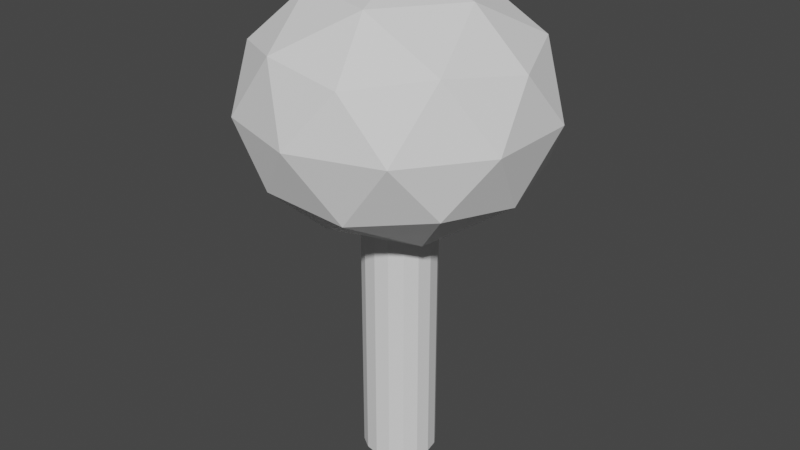 # Source: oak_tree.blend  (saved by Blender 3.5.10; exported with 4.5.12 LTS)
import bpy
from mathutils import Matrix  # noqa: F401  (used for matrix-valued properties, if any)

bpy.ops.wm.read_factory_settings(use_empty=True)
scene = bpy.context.scene
scene.name = 'Scene'

# ---- collections
col_collection = bpy.data.collections.new('Collection'); scene.collection.children.link(col_collection)

# ---- world
world_world = bpy.data.worlds.new('World'); scene.world = world_world
world_world.use_nodes = True; world_world.node_tree.nodes.clear()
_N = world_world.node_tree.nodes; _L = world_world.node_tree.links
n0 = _N.new('ShaderNodeOutputWorld'); n0.name = 'World Output'; n0.location = (300, 300)
n1 = _N.new('ShaderNodeBackground'); n1.name = 'Background'; n1.location = (10, 300)
n1.inputs[0].default_value = (0.05088, 0.05088, 0.05088, 1.0)
_L.new(n1.outputs[0], n0.inputs[0])
n0.is_active_output = True
world_world.color = (0.05088, 0.05088, 0.05088)
world_world.use_sun_shadow = False
world_world.sun_shadow_jitter_overblur = 0.0

# ---- meshes
me_cylinder = bpy.data.meshes.new('Cylinder')
me_cylinder.from_pydata([(0.0, 0.2484, 0.0), (0.0, 0.2484, 2.0), (0.09506, 0.2295, 0.0), (0.09506, 0.2295, 2.0), (0.1756, 0.1756, 0.0), (0.1756, 0.1756, 2.0), (0.2295, 0.09506, 0.0), (0.2295, 0.09506, 2.0), (0.2484, 0.0, 0.0), (0.2484, 0.0, 2.0), (0.2295, -0.09506, 0.0), (0.2295, -0.09506, 2.0), (0.1756, -0.1756, 0.0), (0.1756, -0.1756, 2.0), (0.09506, -0.2295, 0.0), (0.09506, -0.2295, 2.0), (0.0, -0.2484, 0.0), (0.0, -0.2484, 2.0), (-0.09506, -0.2295, 0.0), (-0.09506, -0.2295, 2.0), (-0.1756, -0.1756, 0.0), (-0.1756, -0.1756, 2.0), (-0.2295, -0.09506, 0.0), (-0.2295, -0.09506, 2.0), (-0.2484, 0.0, 0.0), (-0.2484, 0.0, 2.0), (-0.2295, 0.09506, 0.0), (-0.2295, 0.09506, 2.0), (-0.1756, 0.1756, 0.0), (-0.1756, 0.1756, 2.0), (-0.09506, 0.2295, 0.0), (-0.09506, 0.2295, 2.0)], [], [(0, 1, 3, 2), (2, 3, 5, 4), (4, 5, 7, 6), (6, 7, 9, 8), (8, 9, 11, 10), (10, 11, 13, 12), (12, 13, 15, 14), (14, 15, 17, 16), (16, 17, 19, 18), (18, 19, 21, 20), (20, 21, 23, 22), (22, 23, 25, 24), (24, 25, 27, 26), (26, 27, 29, 28), (3, 1, 31, 29, 27, 25, 23, 21, 19, 17, 15, 13, 11, 9, 7, 5), (28, 29, 31, 30), (30, 31, 1, 0), (0, 2, 4, 6, 8, 10, 12, 14, 16, 18, 20, 22, 24, 26, 28, 30)])
_uv = me_cylinder.uv_layers.new(name='UVMap')
_uv.uv.foreach_set('vector', [1.0, 0.5, 1.0, 1.0, 0.9375, 1.0, 0.9375, 0.5, 0.9375, 0.5, 0.9375, 1.0, 0.875, 1.0, 0.875, 0.5, 0.875, 0.5, 0.875, 1.0, 0.8125, 1.0, 0.8125, 0.5, 0.8125, 0.5, 0.8125, 1.0, 0.75, 1.0, 0.75, 0.5, 0.75, 0.5, 0.75, 1.0, 0.6875, 1.0, 0.6875, 0.5, 0.6875, 0.5, 0.6875, 1.0, 0.625, 1.0, 0.625, 0.5, 0.625, 0.5, 0.625, 1.0, 0.5625, 1.0, 0.5625, 0.5, 0.5625, 0.5, 0.5625, 1.0, 0.5, 1.0, 0.5, 0.5, 0.5, 0.5, 0.5, 1.0, 0.4375, 1.0, 0.4375, 0.5, 0.4375, 0.5, 0.4375, 1.0, 0.375, 1.0, 0.375, 0.5, 0.375, 0.5, 0.375, 1.0, 0.3125, 1.0, 0.3125, 0.5, 0.3125, 0.5, 0.3125, 1.0, 0.25, 1.0, 0.25, 0.5, 0.25, 0.5, 0.25, 1.0, 0.1875, 1.0, 0.1875, 0.5, 0.1875, 0.5, 0.1875, 1.0, 0.125, 1.0, 0.125, 0.5, 0.3418, 0.4717, 0.25, 0.49, 0.1582, 0.4717, 0.08029, 0.4197, 0.02827, 0.3418, 0.01, 0.25, 0.02827, 0.1582, 0.08029, 0.08029, 0.1582, 0.02827, 0.25, 0.01, 0.3418, 0.02827, 0.4197, 0.08029, 0.4717, 0.1582, 0.49, 0.25, 0.4717, 0.3418, 0.4197, 0.4197, 0.125, 0.5, 0.125, 1.0, 0.0625, 1.0, 0.0625, 0.5, 0.0625, 0.5, 0.0625, 1.0, 0.0, 1.0, 0.0, 0.5, 0.75, 0.49, 0.8418, 0.4717, 0.9197, 0.4197, 0.9717, 0.3418, 0.99, 0.25, 0.9717, 0.1582, 0.9197, 0.08029, 0.8418, 0.02827, 0.75, 0.01, 0.6582, 0.02827, 0.5803, 0.08029, 0.5283, 0.1582, 0.51, 0.25, 0.5283, 0.3418, 0.5803, 0.4197, 0.6582, 0.4717])
me_cylinder.update()
me_icosphere = bpy.data.meshes.new('Icosphere')
me_icosphere.from_pydata([(0.0, 0.0, -0.8289), (0.7275, -0.5285, -0.3707), (-0.2779, -0.8552, -0.3707), (-0.8992, 0.0, -0.3707), (-0.2779, 0.8552, -0.3707), (0.7275, 0.5285, -0.3707), (0.2779, -0.8552, 0.3707), (-0.7275, -0.5285, 0.3707), (-0.7275, 0.5285, 0.3707), (0.2779, 0.8552, 0.3707), (0.8992, 0.0, 0.3707), (0.0, 0.0, 0.8289), (-0.1633, -0.5027, -0.7051), (0.4276, -0.3107, -0.7051), (0.2643, -0.8133, -0.4358), (0.8552, 0.0, -0.4358), (0.4276, 0.3107, -0.7051), (-0.5285, 0.0, -0.7051), (-0.6919, -0.5027, -0.4358), (-0.1633, 0.5027, -0.7051), (-0.6919, 0.5027, -0.4358), (0.2643, 0.8133, -0.4358), (0.9562, -0.3107, 0.0), (0.9562, 0.3107, 0.0), (0.0, -1.005, 0.0), (0.5909, -0.8134, 0.0), (-0.9562, -0.3107, 0.0), (-0.5909, -0.8134, 0.0), (-0.5909, 0.8134, 0.0), (-0.9562, 0.3107, 0.0), (0.5909, 0.8134, 0.0), (0.0, 1.005, 0.0), (0.6919, -0.5027, 0.4358), (-0.2643, -0.8133, 0.4358), (-0.8552, 0.0, 0.4358), (-0.2643, 0.8133, 0.4358), (0.6919, 0.5027, 0.4358), (0.1633, -0.5027, 0.7051), (0.5285, 0.0, 0.7051), (-0.4276, -0.3107, 0.7051), (-0.4276, 0.3107, 0.7051), (0.1633, 0.5027, 0.7051)], [], [(0, 13, 12), (1, 13, 15), (0, 12, 17), (0, 17, 19), (0, 19, 16), (1, 15, 22), (2, 14, 24), (3, 18, 26), (4, 20, 28), (5, 21, 30), (1, 22, 25), (2, 24, 27), (3, 26, 29), (4, 28, 31), (5, 30, 23), (6, 32, 37), (7, 33, 39), (8, 34, 40), (9, 35, 41), (10, 36, 38), (38, 41, 11), (38, 36, 41), (36, 9, 41), (41, 40, 11), (41, 35, 40), (35, 8, 40), (40, 39, 11), (40, 34, 39), (34, 7, 39), (39, 37, 11), (39, 33, 37), (33, 6, 37), (37, 38, 11), (37, 32, 38), (32, 10, 38), (23, 36, 10), (23, 30, 36), (30, 9, 36), (31, 35, 9), (31, 28, 35), (28, 8, 35), (29, 34, 8), (29, 26, 34), (26, 7, 34), (27, 33, 7), (27, 24, 33), (24, 6, 33), (25, 32, 6), (25, 22, 32), (22, 10, 32), (30, 31, 9), (30, 21, 31), (21, 4, 31), (28, 29, 8), (28, 20, 29), (20, 3, 29), (26, 27, 7), (26, 18, 27), (18, 2, 27), (24, 25, 6), (24, 14, 25), (14, 1, 25), (22, 23, 10), (22, 15, 23), (15, 5, 23), (16, 21, 5), (16, 19, 21), (19, 4, 21), (19, 20, 4), (19, 17, 20), (17, 3, 20), (17, 18, 3), (17, 12, 18), (12, 2, 18), (15, 16, 5), (15, 13, 16), (13, 0, 16), (12, 14, 2), (12, 13, 14), (13, 1, 14)])
_uv = me_icosphere.uv_layers.new(name='UVMap')
_uv.uv.foreach_set('vector', [0.1818, 0.0, 0.2273, 0.07873, 0.1364, 0.07873, 0.2727, 0.1575, 0.3182, 0.07873, 0.3636, 0.1575, 0.9091, 0.0, 0.9545, 0.07873, 0.8636, 0.07873, 0.7273, 0.0, 0.7727, 0.07873, 0.6818, 0.07873, 0.5455, 0.0, 0.5909, 0.07873, 0.5, 0.07873, 0.2727, 0.1575, 0.3636, 0.1575, 0.3182, 0.2362, 0.09091, 0.1575, 0.1818, 0.1575, 0.1364, 0.2362, 0.8182, 0.1575, 0.9091, 0.1575, 0.8636, 0.2362, 0.6364, 0.1575, 0.7273, 0.1575, 0.6818, 0.2362, 0.4545, 0.1575, 0.5455, 0.1575, 0.5, 0.2362, 0.2727, 0.1575, 0.3182, 0.2362, 0.2273, 0.2362, 0.09091, 0.1575, 0.1364, 0.2362, 0.04546, 0.2362, 0.8182, 0.1575, 0.8636, 0.2362, 0.7727, 0.2362, 0.6364, 0.1575, 0.6818, 0.2362, 0.5909, 0.2362, 0.4545, 0.1575, 0.5, 0.2362, 0.4091, 0.2362, 0.1818, 0.3149, 0.2727, 0.3149, 0.2273, 0.3937, 0.0, 0.3149, 0.09091, 0.3149, 0.04546, 0.3937, 0.7273, 0.3149, 0.8182, 0.3149, 0.7727, 0.3937, 0.5455, 0.3149, 0.6364, 0.3149, 0.5909, 0.3937, 0.3636, 0.3149, 0.4545, 0.3149, 0.4091, 0.3937, 0.4091, 0.3937, 0.5, 0.3937, 0.4545, 0.4724, 0.4091, 0.3937, 0.4545, 0.3149, 0.5, 0.3937, 0.4545, 0.3149, 0.5455, 0.3149, 0.5, 0.3937, 0.5909, 0.3937, 0.6818, 0.3937, 0.6364, 0.4724, 0.5909, 0.3937, 0.6364, 0.3149, 0.6818, 0.3937, 0.6364, 0.3149, 0.7273, 0.3149, 0.6818, 0.3937, 0.7727, 0.3937, 0.8636, 0.3937, 0.8182, 0.4724, 0.7727, 0.3937, 0.8182, 0.3149, 0.8636, 0.3937, 0.8182, 0.3149, 0.9091, 0.3149, 0.8636, 0.3937, 0.04546, 0.3937, 0.1364, 0.3937, 0.09091, 0.4724, 0.04546, 0.3937, 0.09091, 0.3149, 0.1364, 0.3937, 0.09091, 0.3149, 0.1818, 0.3149, 0.1364, 0.3937, 0.2273, 0.3937, 0.3182, 0.3937, 0.2727, 0.4724, 0.2273, 0.3937, 0.2727, 0.3149, 0.3182, 0.3937, 0.2727, 0.3149, 0.3636, 0.3149, 0.3182, 0.3937, 0.4091, 0.2362, 0.4545, 0.3149, 0.3636, 0.3149, 0.4091, 0.2362, 0.5, 0.2362, 0.4545, 0.3149, 0.5, 0.2362, 0.5455, 0.3149, 0.4545, 0.3149, 0.5909, 0.2362, 0.6364, 0.3149, 0.5455, 0.3149, 0.5909, 0.2362, 0.6818, 0.2362, 0.6364, 0.3149, 0.6818, 0.2362, 0.7273, 0.3149, 0.6364, 0.3149, 0.7727, 0.2362, 0.8182, 0.3149, 0.7273, 0.3149, 0.7727, 0.2362, 0.8636, 0.2362, 0.8182, 0.3149, 0.8636, 0.2362, 0.9091, 0.3149, 0.8182, 0.3149, 0.04546, 0.2362, 0.09091, 0.3149, 0.0, 0.3149, 0.04546, 0.2362, 0.1364, 0.2362, 0.09091, 0.3149, 0.1364, 0.2362, 0.1818, 0.3149, 0.09091, 0.3149, 0.2273, 0.2362, 0.2727, 0.3149, 0.1818, 0.3149, 0.2273, 0.2362, 0.3182, 0.2362, 0.2727, 0.3149, 0.3182, 0.2362, 0.3636, 0.3149, 0.2727, 0.3149, 0.5, 0.2362, 0.5909, 0.2362, 0.5455, 0.3149, 0.5, 0.2362, 0.5455, 0.1575, 0.5909, 0.2362, 0.5455, 0.1575, 0.6364, 0.1575, 0.5909, 0.2362, 0.6818, 0.2362, 0.7727, 0.2362, 0.7273, 0.3149, 0.6818, 0.2362, 0.7273, 0.1575, 0.7727, 0.2362, 0.7273, 0.1575, 0.8182, 0.1575, 0.7727, 0.2362, 0.8636, 0.2362, 0.9545, 0.2362, 0.9091, 0.3149, 0.8636, 0.2362, 0.9091, 0.1575, 0.9545, 0.2362, 0.9091, 0.1575, 1.0, 0.1575, 0.9545, 0.2362, 0.1364, 0.2362, 0.2273, 0.2362, 0.1818, 0.3149, 0.1364, 0.2362, 0.1818, 0.1575, 0.2273, 0.2362, 0.1818, 0.1575, 0.2727, 0.1575, 0.2273, 0.2362, 0.3182, 0.2362, 0.4091, 0.2362, 0.3636, 0.3149, 0.3182, 0.2362, 0.3636, 0.1575, 0.4091, 0.2362, 0.3636, 0.1575, 0.4545, 0.1575, 0.4091, 0.2362, 0.5, 0.07873, 0.5455, 0.1575, 0.4545, 0.1575, 0.5, 0.07873, 0.5909, 0.07873, 0.5455, 0.1575, 0.5909, 0.07873, 0.6364, 0.1575, 0.5455, 0.1575, 0.6818, 0.07873, 0.7273, 0.1575, 0.6364, 0.1575, 0.6818, 0.07873, 0.7727, 0.07873, 0.7273, 0.1575, 0.7727, 0.07873, 0.8182, 0.1575, 0.7273, 0.1575, 0.8636, 0.07873, 0.9091, 0.1575, 0.8182, 0.1575, 0.8636, 0.07873, 0.9545, 0.07873, 0.9091, 0.1575, 0.9545, 0.07873, 1.0, 0.1575, 0.9091, 0.1575, 0.3636, 0.1575, 0.4091, 0.07873, 0.4545, 0.1575, 0.3636, 0.1575, 0.3182, 0.07873, 0.4091, 0.07873, 0.3182, 0.07873, 0.3636, 0.0, 0.4091, 0.07873, 0.1364, 0.07873, 0.1818, 0.1575, 0.09091, 0.1575, 0.1364, 0.07873, 0.2273, 0.07873, 0.1818, 0.1575, 0.2273, 0.07873, 0.2727, 0.1575, 0.1818, 0.1575])
me_icosphere.update()

# ---- objects
ob_trunk = bpy.data.objects.new('trunk', me_cylinder)
ob_leaves = bpy.data.objects.new('leaves', me_icosphere)

# ---- transforms, parenting, visibility, modifiers, constraints
ob_trunk.location = (0.0, 0.0, 0.0)
ob_leaves.location = (0.0, 0.0, 2.482)

# ---- collection membership
col_collection.objects.link(ob_trunk)
col_collection.objects.link(ob_leaves)

# ---- scene / render settings (as saved in the file)
scene.frame_start = 1; scene.frame_end = 250; scene.frame_set(1)
scene.render.engine = 'CYCLES'
scene.render.fps = 60
scene.cycles.samples = 256
scene.cycles.sampling_pattern = 'TABULATED_SOBOL'
scene.view_settings.view_transform = 'Filmic'
bpy.context.view_layer.update()

# ---- added for rendering (the .blend has no active camera and no usable light): camera, sun
cam_auto = bpy.data.cameras.new('AutoCamera')
cam_auto.lens = 50.0
cam_auto.sensor_width = 36.0
cam_auto.clip_end = 1000.0
ob_auto_camera = bpy.data.objects.new('AutoCamera', cam_auto)
scene.collection.objects.link(ob_auto_camera)
ob_auto_camera.location = (3.99687, -4.79624, 4.85291)
ob_auto_camera.rotation_euler = (1.09748, -7.21219e-08, 0.694738)
scene.camera = ob_auto_camera
light_auto_sun = bpy.data.lights.new('AutoSun', 'SUN')
light_auto_sun.energy = 3.0
light_auto_sun.angle = 0.0523599
ob_auto_sun = bpy.data.objects.new('AutoSun', light_auto_sun)
scene.collection.objects.link(ob_auto_sun)
ob_auto_sun.rotation_euler = (0.872665, 0.174533, 0.523599)
bpy.context.view_layer.update()

